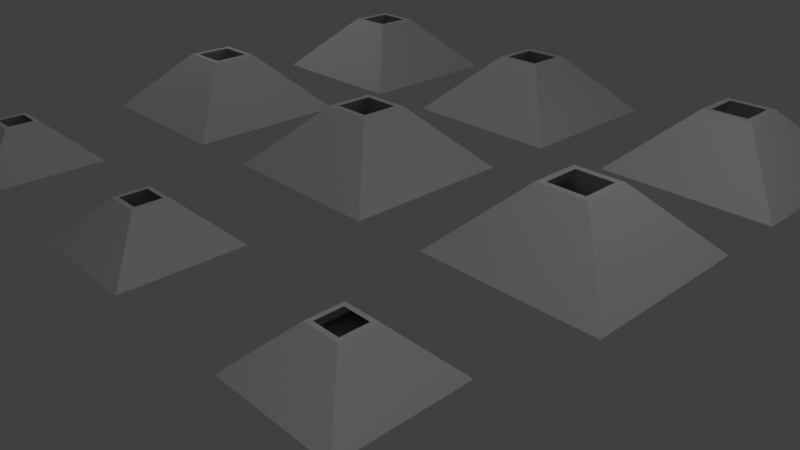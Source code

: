 # Source: IronFilledPyramids2.blend  (saved by Blender 2.78.0; exported with 4.5.12 LTS)
import bpy
from mathutils import Matrix  # noqa: F401  (used for matrix-valued properties, if any)

bpy.ops.wm.read_factory_settings(use_empty=True)
scene = bpy.context.scene
scene.name = 'Scene'

# ---- collections
col_collection_1 = bpy.data.collections.new('Collection 1'); scene.collection.children.link(col_collection_1)

# ---- world
world_world = bpy.data.worlds.new('World'); scene.world = world_world
world_world.color = (0.05088, 0.05088, 0.05088)
world_world.use_sun_shadow = False
world_world.sun_shadow_jitter_overblur = 0.0
world_world.cycles.sampling_method = 'MANUAL'

# ---- cameras
cam_camera = bpy.data.cameras.new('Camera')
cam_camera.clip_end = 100.0
cam_camera.lens = 35.0
cam_camera.sensor_width = 32.0
cam_camera.sensor_height = 18.0
cam_camera.ortho_scale = 7.314
cam_camera.dof.focus_distance = 0.0
cam_camera.dof.aperture_fstop = 128.0

# ---- lights
light_lamp_002 = bpy.data.lights.new('Lamp.002', 'POINT')
light_lamp_002.transmission_factor = 0.0
light_lamp_002.cutoff_distance = 30.0
light_lamp_002.energy = 100.0
light_lamp_002.shadow_buffer_clip_start = 1.001
light_lamp_002.shadow_soft_size = 0.1
light_lamp_002.shadow_maximum_resolution = 0.006
light_lamp_002.use_absolute_resolution = True
light_lamp_001 = bpy.data.lights.new('Lamp.001', 'POINT')
light_lamp_001.transmission_factor = 0.0
light_lamp_001.cutoff_distance = 30.0
light_lamp_001.energy = 100.0
light_lamp_001.shadow_buffer_clip_start = 1.001
light_lamp_001.shadow_soft_size = 0.1
light_lamp_001.shadow_maximum_resolution = 0.006
light_lamp_001.use_absolute_resolution = True
light_lamp = bpy.data.lights.new('Lamp', 'POINT')
light_lamp.transmission_factor = 0.0
light_lamp.cutoff_distance = 30.0
light_lamp.energy = 100.0
light_lamp.shadow_buffer_clip_start = 1.001
light_lamp.shadow_soft_size = 0.1
light_lamp.shadow_maximum_resolution = 0.006
light_lamp.use_absolute_resolution = True

# ---- meshes
me_plane_020 = bpy.data.meshes.new('Plane.020')
me_plane_020.from_pydata([(-1.2, -1.2, 0.1), (1.2, -1.2, 0.1), (-1.2, 1.2, 0.1), (1.2, 1.2, 0.1), (-0.4, -0.4, 1.0), (0.4, -0.4, 1.0), (-0.4, 0.4, 1.0), (0.4, 0.4, 1.0), (-1.4, -1.4, 0.0), (1.4, -1.4, 0.0), (-1.4, 1.4, 0.0), (1.4, 1.4, 0.0), (-1.3, 1.3, 0.0), (-1.3, -1.3, 0.0), (1.3, -1.3, 0.0), (1.3, 1.3, 0.0), (-0.3, -0.3, 1.0), (0.3, -0.3, 1.0), (-0.3, 0.3, 1.0), (0.3, 0.3, 1.0)], [], [(0, 1, 3, 2), (5, 17, 16, 4), (9, 14, 13, 8), (13, 12, 10, 8), (12, 15, 11, 10), (11, 15, 14, 9), (16, 18, 6, 4), (18, 19, 7, 6), (7, 19, 17, 5), (3, 19, 17, 1), (2, 3, 15, 12), (0, 2, 12, 13), (0, 13, 14, 1), (4, 6, 10, 8), (5, 4, 8, 9), (7, 5, 9, 11), (6, 7, 11, 10), (3, 1, 14, 15), (16, 0, 1, 17), (18, 2, 0, 16), (19, 3, 2, 18)])
me_plane_020.use_remesh_preserve_volume = False
me_plane_020.use_remesh_preserve_attributes = False
me_plane_020.use_mirror_vertex_groups = False
me_plane_020.update()
me_plane_019 = bpy.data.meshes.new('Plane.019')
me_plane_019.from_pydata([(-1.2, -1.2, 0.1), (1.2, -1.2, 0.1), (-1.2, 1.2, 0.1), (1.2, 1.2, 0.1), (-0.4, -0.4, 1.0), (0.4, -0.4, 1.0), (-0.4, 0.4, 1.0), (0.4, 0.4, 1.0), (-1.4, -1.4, 0.0), (1.4, -1.4, 0.0), (-1.4, 1.4, 0.0), (1.4, 1.4, 0.0), (-1.3, 1.3, 0.0), (-1.3, -1.3, 0.0), (1.3, -1.3, 0.0), (1.3, 1.3, 0.0), (-0.3, -0.3, 1.0), (0.3, -0.3, 1.0), (-0.3, 0.3, 1.0), (0.3, 0.3, 1.0)], [], [(0, 1, 3, 2), (5, 17, 16, 4), (9, 14, 13, 8), (13, 12, 10, 8), (12, 15, 11, 10), (11, 15, 14, 9), (16, 18, 6, 4), (18, 19, 7, 6), (7, 19, 17, 5), (3, 19, 17, 1), (2, 3, 15, 12), (0, 2, 12, 13), (0, 13, 14, 1), (4, 6, 10, 8), (5, 4, 8, 9), (7, 5, 9, 11), (6, 7, 11, 10), (3, 1, 14, 15), (16, 0, 1, 17), (18, 2, 0, 16), (19, 3, 2, 18)])
me_plane_019.use_remesh_preserve_volume = False
me_plane_019.use_remesh_preserve_attributes = False
me_plane_019.use_mirror_vertex_groups = False
me_plane_019.update()
me_plane_018 = bpy.data.meshes.new('Plane.018')
me_plane_018.from_pydata([(-1.2, -1.2, 0.1), (1.2, -1.2, 0.1), (-1.2, 1.2, 0.1), (1.2, 1.2, 0.1), (-0.4, -0.4, 1.0), (0.4, -0.4, 1.0), (-0.4, 0.4, 1.0), (0.4, 0.4, 1.0), (-1.4, -1.4, 0.0), (1.4, -1.4, 0.0), (-1.4, 1.4, 0.0), (1.4, 1.4, 0.0), (-1.3, 1.3, 0.0), (-1.3, -1.3, 0.0), (1.3, -1.3, 0.0), (1.3, 1.3, 0.0), (-0.3, -0.3, 1.0), (0.3, -0.3, 1.0), (-0.3, 0.3, 1.0), (0.3, 0.3, 1.0)], [], [(0, 1, 3, 2), (5, 17, 16, 4), (9, 14, 13, 8), (13, 12, 10, 8), (12, 15, 11, 10), (11, 15, 14, 9), (16, 18, 6, 4), (18, 19, 7, 6), (7, 19, 17, 5), (3, 19, 17, 1), (2, 3, 15, 12), (0, 2, 12, 13), (0, 13, 14, 1), (4, 6, 10, 8), (5, 4, 8, 9), (7, 5, 9, 11), (6, 7, 11, 10), (3, 1, 14, 15), (16, 0, 1, 17), (18, 2, 0, 16), (19, 3, 2, 18)])
me_plane_018.use_remesh_preserve_volume = False
me_plane_018.use_remesh_preserve_attributes = False
me_plane_018.use_mirror_vertex_groups = False
me_plane_018.update()
me_plane_017 = bpy.data.meshes.new('Plane.017')
me_plane_017.from_pydata([(-1.2, -1.2, 0.1), (1.2, -1.2, 0.1), (-1.2, 1.2, 0.1), (1.2, 1.2, 0.1), (-0.4, -0.4, 1.0), (0.4, -0.4, 1.0), (-0.4, 0.4, 1.0), (0.4, 0.4, 1.0), (-1.4, -1.4, 0.0), (1.4, -1.4, 0.0), (-1.4, 1.4, 0.0), (1.4, 1.4, 0.0), (-1.3, 1.3, 0.0), (-1.3, -1.3, 0.0), (1.3, -1.3, 0.0), (1.3, 1.3, 0.0), (-0.3, -0.3, 1.0), (0.3, -0.3, 1.0), (-0.3, 0.3, 1.0), (0.3, 0.3, 1.0)], [], [(0, 1, 3, 2), (5, 17, 16, 4), (9, 14, 13, 8), (13, 12, 10, 8), (12, 15, 11, 10), (11, 15, 14, 9), (16, 18, 6, 4), (18, 19, 7, 6), (7, 19, 17, 5), (3, 19, 17, 1), (2, 3, 15, 12), (0, 2, 12, 13), (0, 13, 14, 1), (4, 6, 10, 8), (5, 4, 8, 9), (7, 5, 9, 11), (6, 7, 11, 10), (3, 1, 14, 15), (16, 0, 1, 17), (18, 2, 0, 16), (19, 3, 2, 18)])
me_plane_017.use_remesh_preserve_volume = False
me_plane_017.use_remesh_preserve_attributes = False
me_plane_017.use_mirror_vertex_groups = False
me_plane_017.update()
me_plane_016 = bpy.data.meshes.new('Plane.016')
me_plane_016.from_pydata([(-1.2, -1.2, 0.1), (1.2, -1.2, 0.1), (-1.2, 1.2, 0.1), (1.2, 1.2, 0.1), (-0.4, -0.4, 1.0), (0.4, -0.4, 1.0), (-0.4, 0.4, 1.0), (0.4, 0.4, 1.0), (-1.4, -1.4, 0.0), (1.4, -1.4, 0.0), (-1.4, 1.4, 0.0), (1.4, 1.4, 0.0), (-1.3, 1.3, 0.0), (-1.3, -1.3, 0.0), (1.3, -1.3, 0.0), (1.3, 1.3, 0.0), (-0.3, -0.3, 1.0), (0.3, -0.3, 1.0), (-0.3, 0.3, 1.0), (0.3, 0.3, 1.0)], [], [(0, 1, 3, 2), (5, 17, 16, 4), (9, 14, 13, 8), (13, 12, 10, 8), (12, 15, 11, 10), (11, 15, 14, 9), (16, 18, 6, 4), (18, 19, 7, 6), (7, 19, 17, 5), (3, 19, 17, 1), (2, 3, 15, 12), (0, 2, 12, 13), (0, 13, 14, 1), (4, 6, 10, 8), (5, 4, 8, 9), (7, 5, 9, 11), (6, 7, 11, 10), (3, 1, 14, 15), (16, 0, 1, 17), (18, 2, 0, 16), (19, 3, 2, 18)])
me_plane_016.use_remesh_preserve_volume = False
me_plane_016.use_remesh_preserve_attributes = False
me_plane_016.use_mirror_vertex_groups = False
me_plane_016.update()
me_plane_015 = bpy.data.meshes.new('Plane.015')
me_plane_015.from_pydata([(-1.2, -1.2, 0.1), (1.2, -1.2, 0.1), (-1.2, 1.2, 0.1), (1.2, 1.2, 0.1), (-0.4, -0.4, 1.0), (0.4, -0.4, 1.0), (-0.4, 0.4, 1.0), (0.4, 0.4, 1.0), (-1.4, -1.4, 0.0), (1.4, -1.4, 0.0), (-1.4, 1.4, 0.0), (1.4, 1.4, 0.0), (-1.3, 1.3, 0.0), (-1.3, -1.3, 0.0), (1.3, -1.3, 0.0), (1.3, 1.3, 0.0), (-0.3, -0.3, 1.0), (0.3, -0.3, 1.0), (-0.3, 0.3, 1.0), (0.3, 0.3, 1.0)], [], [(0, 1, 3, 2), (5, 17, 16, 4), (9, 14, 13, 8), (13, 12, 10, 8), (12, 15, 11, 10), (11, 15, 14, 9), (16, 18, 6, 4), (18, 19, 7, 6), (7, 19, 17, 5), (3, 19, 17, 1), (2, 3, 15, 12), (0, 2, 12, 13), (0, 13, 14, 1), (4, 6, 10, 8), (5, 4, 8, 9), (7, 5, 9, 11), (6, 7, 11, 10), (3, 1, 14, 15), (16, 0, 1, 17), (18, 2, 0, 16), (19, 3, 2, 18)])
me_plane_015.use_remesh_preserve_volume = False
me_plane_015.use_remesh_preserve_attributes = False
me_plane_015.use_mirror_vertex_groups = False
me_plane_015.update()
me_plane_014 = bpy.data.meshes.new('Plane.014')
me_plane_014.from_pydata([(-1.2, -1.2, 0.1), (1.2, -1.2, 0.1), (-1.2, 1.2, 0.1), (1.2, 1.2, 0.1), (-0.4, -0.4, 1.0), (0.4, -0.4, 1.0), (-0.4, 0.4, 1.0), (0.4, 0.4, 1.0), (-1.4, -1.4, 0.0), (1.4, -1.4, 0.0), (-1.4, 1.4, 0.0), (1.4, 1.4, 0.0), (-1.3, 1.3, 0.0), (-1.3, -1.3, 0.0), (1.3, -1.3, 0.0), (1.3, 1.3, 0.0), (-0.3, -0.3, 1.0), (0.3, -0.3, 1.0), (-0.3, 0.3, 1.0), (0.3, 0.3, 1.0)], [], [(0, 1, 3, 2), (5, 17, 16, 4), (9, 14, 13, 8), (13, 12, 10, 8), (12, 15, 11, 10), (11, 15, 14, 9), (16, 18, 6, 4), (18, 19, 7, 6), (7, 19, 17, 5), (3, 19, 17, 1), (2, 3, 15, 12), (0, 2, 12, 13), (0, 13, 14, 1), (4, 6, 10, 8), (5, 4, 8, 9), (7, 5, 9, 11), (6, 7, 11, 10), (3, 1, 14, 15), (16, 0, 1, 17), (18, 2, 0, 16), (19, 3, 2, 18)])
me_plane_014.use_remesh_preserve_volume = False
me_plane_014.use_remesh_preserve_attributes = False
me_plane_014.use_mirror_vertex_groups = False
me_plane_014.update()
me_plane_013 = bpy.data.meshes.new('Plane.013')
me_plane_013.from_pydata([(-1.2, -1.2, 0.1), (1.2, -1.2, 0.1), (-1.2, 1.2, 0.1), (1.2, 1.2, 0.1), (-0.4, -0.4, 1.0), (0.4, -0.4, 1.0), (-0.4, 0.4, 1.0), (0.4, 0.4, 1.0), (-1.4, -1.4, 0.0), (1.4, -1.4, 0.0), (-1.4, 1.4, 0.0), (1.4, 1.4, 0.0), (-1.3, 1.3, 0.0), (-1.3, -1.3, 0.0), (1.3, -1.3, 0.0), (1.3, 1.3, 0.0), (-0.3, -0.3, 1.0), (0.3, -0.3, 1.0), (-0.3, 0.3, 1.0), (0.3, 0.3, 1.0)], [], [(0, 1, 3, 2), (5, 17, 16, 4), (9, 14, 13, 8), (13, 12, 10, 8), (12, 15, 11, 10), (11, 15, 14, 9), (16, 18, 6, 4), (18, 19, 7, 6), (7, 19, 17, 5), (3, 19, 17, 1), (2, 3, 15, 12), (0, 2, 12, 13), (0, 13, 14, 1), (4, 6, 10, 8), (5, 4, 8, 9), (7, 5, 9, 11), (6, 7, 11, 10), (3, 1, 14, 15), (16, 0, 1, 17), (18, 2, 0, 16), (19, 3, 2, 18)])
me_plane_013.use_remesh_preserve_volume = False
me_plane_013.use_remesh_preserve_attributes = False
me_plane_013.use_mirror_vertex_groups = False
me_plane_013.update()
me_plane_012 = bpy.data.meshes.new('Plane.012')
me_plane_012.from_pydata([(-1.2, -1.2, 0.1), (1.2, -1.2, 0.1), (-1.2, 1.2, 0.1), (1.2, 1.2, 0.1), (-0.4, -0.4, 1.0), (0.4, -0.4, 1.0), (-0.4, 0.4, 1.0), (0.4, 0.4, 1.0), (-1.4, -1.4, 0.0), (1.4, -1.4, 0.0), (-1.4, 1.4, 0.0), (1.4, 1.4, 0.0), (-1.3, 1.3, 0.0), (-1.3, -1.3, 0.0), (1.3, -1.3, 0.0), (1.3, 1.3, 0.0), (-0.3, -0.3, 1.0), (0.3, -0.3, 1.0), (-0.3, 0.3, 1.0), (0.3, 0.3, 1.0)], [], [(0, 1, 3, 2), (5, 17, 16, 4), (9, 14, 13, 8), (13, 12, 10, 8), (12, 15, 11, 10), (11, 15, 14, 9), (16, 18, 6, 4), (18, 19, 7, 6), (7, 19, 17, 5), (3, 19, 17, 1), (2, 3, 15, 12), (0, 2, 12, 13), (0, 13, 14, 1), (4, 6, 10, 8), (5, 4, 8, 9), (7, 5, 9, 11), (6, 7, 11, 10), (3, 1, 14, 15), (16, 0, 1, 17), (18, 2, 0, 16), (19, 3, 2, 18)])
me_plane_012.use_remesh_preserve_volume = False
me_plane_012.use_remesh_preserve_attributes = False
me_plane_012.use_mirror_vertex_groups = False
me_plane_012.update()
me_plane_011 = bpy.data.meshes.new('Plane.011')
me_plane_011.from_pydata([(-1.2, -1.2, 0.1), (1.2, -1.2, 0.1), (-1.2, 1.2, 0.1), (1.2, 1.2, 0.1), (-0.4, -0.4, 1.0), (0.4, -0.4, 1.0), (-0.4, 0.4, 1.0), (0.4, 0.4, 1.0), (-1.4, -1.4, 0.0), (1.4, -1.4, 0.0), (-1.4, 1.4, 0.0), (1.4, 1.4, 0.0), (-1.3, 1.3, 0.0), (-1.3, -1.3, 0.0), (1.3, -1.3, 0.0), (1.3, 1.3, 0.0), (-0.3, -0.3, 1.0), (0.3, -0.3, 1.0), (-0.3, 0.3, 1.0), (0.3, 0.3, 1.0)], [], [(0, 1, 3, 2), (5, 17, 16, 4), (9, 14, 13, 8), (13, 12, 10, 8), (12, 15, 11, 10), (11, 15, 14, 9), (16, 18, 6, 4), (18, 19, 7, 6), (7, 19, 17, 5), (3, 19, 17, 1), (2, 3, 15, 12), (0, 2, 12, 13), (0, 13, 14, 1), (4, 6, 10, 8), (5, 4, 8, 9), (7, 5, 9, 11), (6, 7, 11, 10), (3, 1, 14, 15), (16, 0, 1, 17), (18, 2, 0, 16), (19, 3, 2, 18)])
me_plane_011.use_remesh_preserve_volume = False
me_plane_011.use_remesh_preserve_attributes = False
me_plane_011.use_mirror_vertex_groups = False
me_plane_011.update()
me_plane_010 = bpy.data.meshes.new('Plane.010')
me_plane_010.from_pydata([(-1.2, -1.2, 0.1), (1.2, -1.2, 0.1), (-1.2, 1.2, 0.1), (1.2, 1.2, 0.1), (-0.4, -0.4, 1.0), (0.4, -0.4, 1.0), (-0.4, 0.4, 1.0), (0.4, 0.4, 1.0), (-1.4, -1.4, 0.0), (1.4, -1.4, 0.0), (-1.4, 1.4, 0.0), (1.4, 1.4, 0.0), (-1.3, 1.3, 0.0), (-1.3, -1.3, 0.0), (1.3, -1.3, 0.0), (1.3, 1.3, 0.0), (-0.3, -0.3, 1.0), (0.3, -0.3, 1.0), (-0.3, 0.3, 1.0), (0.3, 0.3, 1.0)], [], [(0, 1, 3, 2), (5, 17, 16, 4), (9, 14, 13, 8), (13, 12, 10, 8), (12, 15, 11, 10), (11, 15, 14, 9), (16, 18, 6, 4), (18, 19, 7, 6), (7, 19, 17, 5), (3, 19, 17, 1), (2, 3, 15, 12), (0, 2, 12, 13), (0, 13, 14, 1), (4, 6, 10, 8), (5, 4, 8, 9), (7, 5, 9, 11), (6, 7, 11, 10), (3, 1, 14, 15), (16, 0, 1, 17), (18, 2, 0, 16), (19, 3, 2, 18)])
me_plane_010.use_remesh_preserve_volume = False
me_plane_010.use_remesh_preserve_attributes = False
me_plane_010.use_mirror_vertex_groups = False
me_plane_010.update()
me_plane_009 = bpy.data.meshes.new('Plane.009')
me_plane_009.from_pydata([(-1.2, -1.2, 0.1), (1.2, -1.2, 0.1), (-1.2, 1.2, 0.1), (1.2, 1.2, 0.1), (-0.4, -0.4, 1.0), (0.4, -0.4, 1.0), (-0.4, 0.4, 1.0), (0.4, 0.4, 1.0), (-1.4, -1.4, 0.0), (1.4, -1.4, 0.0), (-1.4, 1.4, 0.0), (1.4, 1.4, 0.0), (-1.3, 1.3, 0.0), (-1.3, -1.3, 0.0), (1.3, -1.3, 0.0), (1.3, 1.3, 0.0), (-0.3, -0.3, 1.0), (0.3, -0.3, 1.0), (-0.3, 0.3, 1.0), (0.3, 0.3, 1.0)], [], [(0, 1, 3, 2), (5, 17, 16, 4), (9, 14, 13, 8), (13, 12, 10, 8), (12, 15, 11, 10), (11, 15, 14, 9), (16, 18, 6, 4), (18, 19, 7, 6), (7, 19, 17, 5), (3, 19, 17, 1), (2, 3, 15, 12), (0, 2, 12, 13), (0, 13, 14, 1), (4, 6, 10, 8), (5, 4, 8, 9), (7, 5, 9, 11), (6, 7, 11, 10), (3, 1, 14, 15), (16, 0, 1, 17), (18, 2, 0, 16), (19, 3, 2, 18)])
me_plane_009.use_remesh_preserve_volume = False
me_plane_009.use_remesh_preserve_attributes = False
me_plane_009.use_mirror_vertex_groups = False
me_plane_009.update()

# ---- objects
ob_plane_017 = bpy.data.objects.new('Plane.017', me_plane_020)
ob_plane_016 = bpy.data.objects.new('Plane.016', me_plane_019)
ob_plane_015 = bpy.data.objects.new('Plane.015', me_plane_018)
ob_plane_014 = bpy.data.objects.new('Plane.014', me_plane_017)
ob_plane_013 = bpy.data.objects.new('Plane.013', me_plane_016)
ob_plane_012 = bpy.data.objects.new('Plane.012', me_plane_015)
ob_lamp_002 = bpy.data.objects.new('Lamp.002', light_lamp_002)
ob_lamp_001 = bpy.data.objects.new('Lamp.001', light_lamp_001)
ob_plane_011 = bpy.data.objects.new('Plane.011', me_plane_014)
ob_plane_010 = bpy.data.objects.new('Plane.010', me_plane_013)
ob_plane_009 = bpy.data.objects.new('Plane.009', me_plane_012)
ob_plane_008 = bpy.data.objects.new('Plane.008', me_plane_011)
ob_plane_007 = bpy.data.objects.new('Plane.007', me_plane_010)
ob_plane_006 = bpy.data.objects.new('Plane.006', me_plane_009)
ob_lamp = bpy.data.objects.new('Lamp', light_lamp)
ob_camera = bpy.data.objects.new('Camera', cam_camera)

# ---- transforms, parenting, visibility, modifiers, constraints
ob_plane_017.location = (-2.205, -1.936, 0.0)
ob_plane_017.scale = (0.6667, 0.6667, 0.6667)
ob_plane_017.lineart.crease_threshold = 0.0
ob_plane_016.location = (1.795, -1.936, 0.0)
ob_plane_016.scale = (0.6667, 0.6667, 0.6667)
ob_plane_016.lineart.crease_threshold = 0.0
ob_plane_015.location = (-6.205, -1.936, 0.0)
ob_plane_015.scale = (0.6667, 0.6667, 0.6667)
ob_plane_015.lineart.crease_threshold = 0.0
ob_plane_014.location = (-6.205, -5.936, 0.0)
ob_plane_014.scale = (0.6667, 0.6667, 0.6667)
ob_plane_014.lineart.crease_threshold = 0.0
ob_plane_013.location = (1.795, -5.936, 0.0)
ob_plane_013.scale = (0.6667, 0.6667, 0.6667)
ob_plane_013.lineart.crease_threshold = 0.0
ob_plane_012.location = (-2.205, -5.936, 0.0)
ob_plane_012.scale = (0.6667, 0.6667, 0.6667)
ob_plane_012.lineart.crease_threshold = 0.0
ob_lamp_002.location = (4.076, -4.931, 5.904)
ob_lamp_002.rotation_euler = (0.6503, 0.05522, 1.866)
ob_lamp_002.lock_rotations_4d = False
ob_lamp_002.empty_display_type = 'ARROWS'
ob_lamp_002.color = (0.0, 0.0, 0.0, 0.0)
ob_lamp_002.lineart.crease_threshold = 0.0
ob_lamp_001.location = (-8.258, 2.925, 5.904)
ob_lamp_001.rotation_euler = (0.6503, 0.05522, 1.866)
ob_lamp_001.lock_rotations_4d = False
ob_lamp_001.empty_display_type = 'ARROWS'
ob_lamp_001.color = (0.0, 0.0, 0.0, 0.0)
ob_lamp_001.lineart.crease_threshold = 0.0
ob_plane_011.location = (-2.205, 1.92, 0.0)
ob_plane_011.lineart.crease_threshold = 0.0
ob_plane_010.location = (1.795, 1.92, 0.0)
ob_plane_010.lineart.crease_threshold = 0.0
ob_plane_009.location = (-6.205, 1.92, 0.0)
ob_plane_009.lineart.crease_threshold = 0.0
ob_plane_008.location = (-6.205, 5.92, 0.0)
ob_plane_008.lineart.crease_threshold = 0.0
ob_plane_007.location = (1.795, 5.92, 0.0)
ob_plane_007.lineart.crease_threshold = 0.0
ob_plane_006.location = (-2.205, 5.92, 0.0)
ob_plane_006.lineart.crease_threshold = 0.0
ob_lamp.location = (4.076, 2.925, 5.904)
ob_lamp.rotation_euler = (0.6503, 0.05522, 1.866)
ob_lamp.lock_rotations_4d = False
ob_lamp.empty_display_type = 'ARROWS'
ob_lamp.color = (0.0, 0.0, 0.0, 0.0)
ob_lamp.lineart.crease_threshold = 0.0
ob_camera.location = (7.481, -6.508, 5.344)
ob_camera.rotation_euler = (1.109, 0.0, 0.8149)
ob_camera.lock_rotations_4d = False
ob_camera.empty_display_type = 'ARROWS'
ob_camera.color = (0.0, 0.0, 0.0, 0.0)
ob_camera.display_type = 'WIRE'
ob_camera.lineart.crease_threshold = 0.0

# ---- collection membership
col_collection_1.objects.link(ob_plane_017)
col_collection_1.objects.link(ob_plane_016)
col_collection_1.objects.link(ob_plane_015)
col_collection_1.objects.link(ob_plane_014)
col_collection_1.objects.link(ob_plane_013)
col_collection_1.objects.link(ob_plane_012)
col_collection_1.objects.link(ob_lamp_002)
col_collection_1.objects.link(ob_lamp_001)
col_collection_1.objects.link(ob_plane_011)
col_collection_1.objects.link(ob_plane_010)
col_collection_1.objects.link(ob_plane_009)
col_collection_1.objects.link(ob_plane_008)
col_collection_1.objects.link(ob_plane_007)
col_collection_1.objects.link(ob_plane_006)
col_collection_1.objects.link(ob_lamp)
col_collection_1.objects.link(ob_camera)

# ---- scene / render settings (as saved in the file)
scene.camera = ob_camera
scene.frame_start = 1; scene.frame_end = 250; scene.frame_set(1)
scene.render.engine = 'BLENDER_EEVEE_NEXT'
scene.render.resolution_percentage = 50
scene.render.dither_intensity = 0.0
scene.cycles.use_denoising = False
scene.cycles.samples = 128
scene.cycles.sampling_pattern = 'TABULATED_SOBOL'
scene.cycles.light_sampling_threshold = 0.0
scene.cycles.use_adaptive_sampling = False
scene.cycles.use_light_tree = False
scene.cycles.blur_glossy = 0.0
scene.cycles.sample_clamp_indirect = 0.0
scene.view_settings.view_transform = 'Standard'
bpy.context.view_layer.update()
